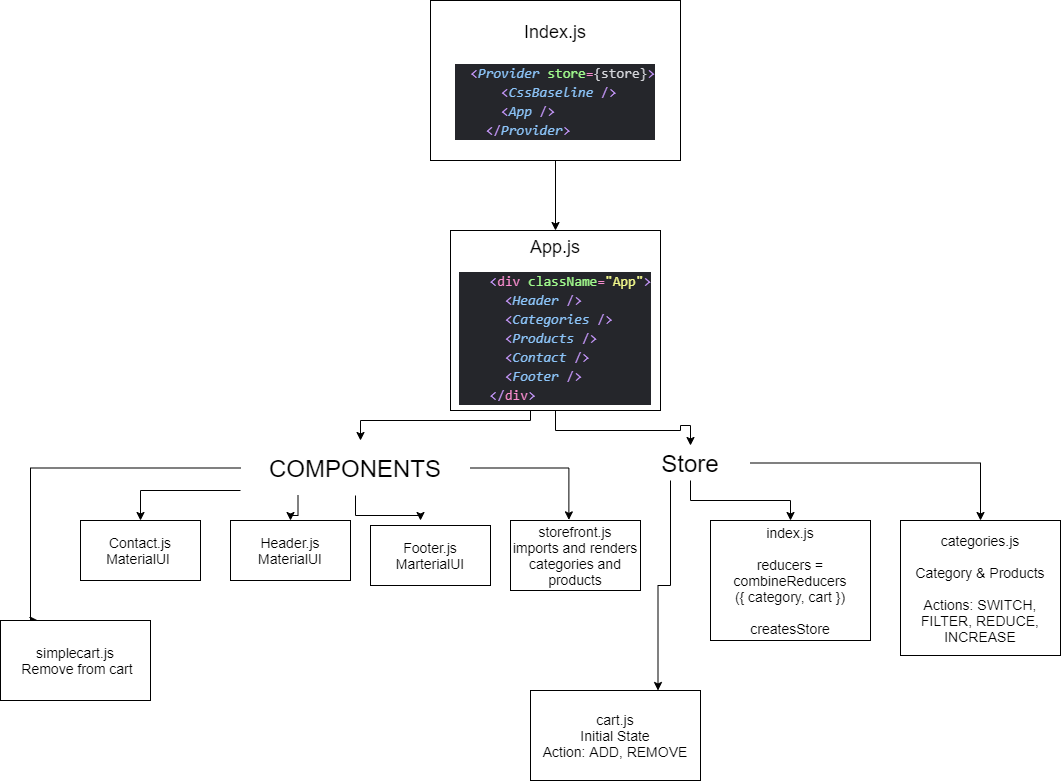

The diagram above was exported from draw.io. Its source (the exported page's mxGraphModel, read from the mxfile embedded in the PNG):
<mxGraphModel dx="2114" dy="1692" grid="1" gridSize="10" guides="1" tooltips="1" connect="1" arrows="1" fold="1" page="1" pageScale="1" pageWidth="850" pageHeight="1100" math="0" shadow="0">
  <root>
    <mxCell id="0" />
    <mxCell id="1" parent="0" />
    <mxCell id="SngzFy5mvsBC670eRF0n-3" value="" style="edgeStyle=orthogonalEdgeStyle;rounded=0;orthogonalLoop=1;jettySize=auto;html=1;" parent="1" source="SngzFy5mvsBC670eRF0n-1" target="SngzFy5mvsBC670eRF0n-2" edge="1">
      <mxGeometry relative="1" as="geometry" />
    </mxCell>
    <mxCell id="SngzFy5mvsBC670eRF0n-1" value="&lt;span style=&quot;font-size: 18px&quot;&gt;Index.js&lt;br&gt;&lt;br&gt;&lt;/span&gt;&lt;div style=&quot;color: rgb(213 , 214 , 219) ; background-color: rgb(37 , 38 , 43) ; font-family: &amp;#34;consolas&amp;#34; , &amp;#34;courier new&amp;#34; , monospace ; font-size: 14px ; line-height: 19px&quot;&gt;&lt;div style=&quot;text-align: left&quot;&gt;&amp;nbsp;&amp;nbsp;&lt;span style=&quot;color: #c395f7&quot;&gt;&amp;lt;&lt;/span&gt;&lt;span style=&quot;color: #8cc4f9 ; font-style: italic&quot;&gt;Provider&lt;/span&gt;&amp;nbsp;&lt;span style=&quot;color: #a0f98c&quot;&gt;store&lt;/span&gt;&lt;span style=&quot;color: #f98ccf&quot;&gt;=&lt;/span&gt;{store}&lt;span style=&quot;color: #c395f7&quot;&gt;&amp;gt;&lt;/span&gt;&lt;/div&gt;&lt;div style=&quot;text-align: left&quot;&gt;&amp;nbsp;&amp;nbsp;&amp;nbsp;&amp;nbsp;&amp;nbsp;&amp;nbsp;&lt;span style=&quot;color: #c395f7&quot;&gt;&amp;lt;&lt;/span&gt;&lt;span style=&quot;color: #8cc4f9 ; font-style: italic&quot;&gt;CssBaseline&lt;/span&gt;&amp;nbsp;&lt;span style=&quot;color: #c395f7&quot;&gt;/&amp;gt;&lt;/span&gt;&lt;/div&gt;&lt;div style=&quot;text-align: left&quot;&gt;&amp;nbsp;&amp;nbsp;&amp;nbsp;&amp;nbsp;&amp;nbsp;&amp;nbsp;&lt;span style=&quot;color: #c395f7&quot;&gt;&amp;lt;&lt;/span&gt;&lt;span style=&quot;color: #8cc4f9 ; font-style: italic&quot;&gt;App&lt;/span&gt;&amp;nbsp;&lt;span style=&quot;color: #c395f7&quot;&gt;/&amp;gt;&lt;/span&gt;&lt;/div&gt;&lt;div style=&quot;text-align: left&quot;&gt;&amp;nbsp;&amp;nbsp;&amp;nbsp;&amp;nbsp;&lt;span style=&quot;color: #c395f7&quot;&gt;&amp;lt;/&lt;/span&gt;&lt;span style=&quot;color: #8cc4f9 ; font-style: italic&quot;&gt;Provider&lt;/span&gt;&lt;span style=&quot;color: #c395f7&quot;&gt;&amp;gt;&lt;/span&gt;&lt;/div&gt;&lt;/div&gt;" style="rounded=0;whiteSpace=wrap;html=1;" parent="1" vertex="1">
      <mxGeometry x="270" y="-20" width="250" height="160" as="geometry" />
    </mxCell>
    <mxCell id="SngzFy5mvsBC670eRF0n-10" value="" style="edgeStyle=orthogonalEdgeStyle;rounded=0;orthogonalLoop=1;jettySize=auto;html=1;" parent="1" source="SngzFy5mvsBC670eRF0n-2" target="SngzFy5mvsBC670eRF0n-8" edge="1">
      <mxGeometry relative="1" as="geometry">
        <Array as="points">
          <mxPoint x="370" y="400" />
          <mxPoint x="200" y="400" />
        </Array>
      </mxGeometry>
    </mxCell>
    <mxCell id="SngzFy5mvsBC670eRF0n-12" style="edgeStyle=orthogonalEdgeStyle;rounded=0;orthogonalLoop=1;jettySize=auto;html=1;" parent="1" source="SngzFy5mvsBC670eRF0n-2" target="SngzFy5mvsBC670eRF0n-11" edge="1">
      <mxGeometry relative="1" as="geometry" />
    </mxCell>
    <mxCell id="SngzFy5mvsBC670eRF0n-2" value="&lt;font style=&quot;font-size: 18px&quot;&gt;App.js&lt;br&gt;&lt;/font&gt;&lt;br&gt;&lt;div style=&quot;color: rgb(213 , 214 , 219) ; background-color: rgb(37 , 38 , 43) ; font-family: &amp;#34;consolas&amp;#34; , &amp;#34;courier new&amp;#34; , monospace ; font-size: 14px ; line-height: 19px&quot;&gt;&lt;div style=&quot;text-align: left&quot;&gt;&lt;span style=&quot;color: #a0f98c&quot;&gt;&amp;nbsp;&amp;nbsp;&amp;nbsp;&amp;nbsp;&lt;/span&gt;&lt;span style=&quot;color: #c395f7&quot;&gt;&amp;lt;&lt;/span&gt;&lt;span style=&quot;color: #f98ccf&quot;&gt;div&lt;/span&gt;&lt;span style=&quot;color: #a0f98c&quot;&gt;&amp;nbsp;className&lt;/span&gt;&lt;span style=&quot;color: #f98ccf&quot;&gt;=&lt;/span&gt;&lt;span style=&quot;color: #f3f98c&quot;&gt;&quot;App&quot;&lt;/span&gt;&lt;span style=&quot;color: #c395f7&quot;&gt;&amp;gt;&lt;/span&gt;&lt;/div&gt;&lt;div style=&quot;text-align: left&quot;&gt;&lt;span style=&quot;color: #a0f98c&quot;&gt;&amp;nbsp;&amp;nbsp;&amp;nbsp;&amp;nbsp;&amp;nbsp;&amp;nbsp;&lt;/span&gt;&lt;span style=&quot;color: #c395f7&quot;&gt;&amp;lt;&lt;/span&gt;&lt;span style=&quot;color: #8cc4f9 ; font-style: italic&quot;&gt;Header&lt;/span&gt;&lt;span style=&quot;color: #a0f98c&quot;&gt;&amp;nbsp;&lt;/span&gt;&lt;span style=&quot;color: #c395f7&quot;&gt;/&amp;gt;&lt;/span&gt;&lt;/div&gt;&lt;div style=&quot;text-align: left&quot;&gt;&lt;span style=&quot;color: #a0f98c&quot;&gt;&amp;nbsp;&amp;nbsp;&amp;nbsp;&amp;nbsp;&amp;nbsp;&amp;nbsp;&lt;/span&gt;&lt;span style=&quot;color: #c395f7&quot;&gt;&amp;lt;&lt;/span&gt;&lt;span style=&quot;color: #8cc4f9 ; font-style: italic&quot;&gt;Categories&lt;/span&gt;&lt;span style=&quot;color: #a0f98c&quot;&gt;&amp;nbsp;&lt;/span&gt;&lt;span style=&quot;color: #c395f7&quot;&gt;/&amp;gt;&lt;/span&gt;&lt;/div&gt;&lt;div style=&quot;text-align: left&quot;&gt;&lt;span style=&quot;color: #a0f98c&quot;&gt;&amp;nbsp;&amp;nbsp;&amp;nbsp;&amp;nbsp;&amp;nbsp;&amp;nbsp;&lt;/span&gt;&lt;span style=&quot;color: #c395f7&quot;&gt;&amp;lt;&lt;/span&gt;&lt;span style=&quot;color: #8cc4f9 ; font-style: italic&quot;&gt;Products&lt;/span&gt;&lt;span style=&quot;color: #a0f98c&quot;&gt;&amp;nbsp;&lt;/span&gt;&lt;span style=&quot;color: #c395f7&quot;&gt;/&amp;gt;&lt;/span&gt;&lt;/div&gt;&lt;div style=&quot;text-align: left&quot;&gt;&lt;span style=&quot;color: #a0f98c&quot;&gt;&amp;nbsp;&amp;nbsp;&amp;nbsp;&amp;nbsp;&amp;nbsp;&amp;nbsp;&lt;/span&gt;&lt;span style=&quot;color: #c395f7&quot;&gt;&amp;lt;&lt;/span&gt;&lt;span style=&quot;color: #8cc4f9 ; font-style: italic&quot;&gt;Contact&lt;/span&gt;&lt;span style=&quot;color: #a0f98c&quot;&gt;&amp;nbsp;&lt;/span&gt;&lt;span style=&quot;color: #c395f7&quot;&gt;/&amp;gt;&lt;/span&gt;&lt;/div&gt;&lt;div style=&quot;text-align: left&quot;&gt;&lt;span style=&quot;color: #a0f98c&quot;&gt;&amp;nbsp;&amp;nbsp;&amp;nbsp;&amp;nbsp;&amp;nbsp;&amp;nbsp;&lt;/span&gt;&lt;span style=&quot;color: #c395f7&quot;&gt;&amp;lt;&lt;/span&gt;&lt;span style=&quot;color: #8cc4f9 ; font-style: italic&quot;&gt;Footer&lt;/span&gt;&lt;span style=&quot;color: #a0f98c&quot;&gt;&amp;nbsp;&lt;/span&gt;&lt;span style=&quot;color: #c395f7&quot;&gt;/&amp;gt;&lt;/span&gt;&lt;/div&gt;&lt;div style=&quot;text-align: left&quot;&gt;&lt;span style=&quot;color: #a0f98c&quot;&gt;&amp;nbsp;&amp;nbsp;&amp;nbsp;&amp;nbsp;&lt;/span&gt;&lt;span style=&quot;color: #c395f7&quot;&gt;&amp;lt;/&lt;/span&gt;&lt;span style=&quot;color: #f98ccf&quot;&gt;div&lt;/span&gt;&lt;span style=&quot;color: #c395f7&quot;&gt;&amp;gt;&lt;/span&gt;&lt;/div&gt;&lt;/div&gt;" style="rounded=0;whiteSpace=wrap;html=1;" parent="1" vertex="1">
      <mxGeometry x="290" y="210" width="210" height="180" as="geometry" />
    </mxCell>
    <mxCell id="SngzFy5mvsBC670eRF0n-4" value="&lt;font style=&quot;font-size: 14px&quot;&gt;Contact.js&lt;br&gt;MaterialUI&amp;nbsp;&lt;/font&gt;" style="rounded=0;whiteSpace=wrap;html=1;" parent="1" vertex="1">
      <mxGeometry x="-80" y="500" width="120" height="60" as="geometry" />
    </mxCell>
    <mxCell id="SngzFy5mvsBC670eRF0n-5" value="&lt;font style=&quot;font-size: 14px&quot;&gt;Header.js&lt;br&gt;MaterialUI&lt;/font&gt;" style="rounded=0;whiteSpace=wrap;html=1;" parent="1" vertex="1">
      <mxGeometry x="70" y="500" width="120" height="60" as="geometry" />
    </mxCell>
    <mxCell id="SngzFy5mvsBC670eRF0n-6" value="&lt;font style=&quot;font-size: 14px&quot;&gt;Footer.js&lt;br&gt;MarterialUI&lt;/font&gt;" style="rounded=0;whiteSpace=wrap;html=1;" parent="1" vertex="1">
      <mxGeometry x="210" y="505" width="120" height="60" as="geometry" />
    </mxCell>
    <mxCell id="SngzFy5mvsBC670eRF0n-7" value="&lt;font style=&quot;font-size: 14px&quot;&gt;storefront.js&lt;br&gt;imports and renders categories and products&lt;/font&gt;" style="rounded=0;whiteSpace=wrap;html=1;" parent="1" vertex="1">
      <mxGeometry x="350" y="500" width="130" height="70" as="geometry" />
    </mxCell>
    <mxCell id="SngzFy5mvsBC670eRF0n-13" style="edgeStyle=orthogonalEdgeStyle;rounded=0;orthogonalLoop=1;jettySize=auto;html=1;" parent="1" source="SngzFy5mvsBC670eRF0n-8" target="SngzFy5mvsBC670eRF0n-4" edge="1">
      <mxGeometry relative="1" as="geometry">
        <Array as="points">
          <mxPoint x="-20" y="470" />
        </Array>
      </mxGeometry>
    </mxCell>
    <mxCell id="SngzFy5mvsBC670eRF0n-14" style="edgeStyle=orthogonalEdgeStyle;rounded=0;orthogonalLoop=1;jettySize=auto;html=1;exitX=0.25;exitY=1;exitDx=0;exitDy=0;" parent="1" source="SngzFy5mvsBC670eRF0n-8" target="SngzFy5mvsBC670eRF0n-5" edge="1">
      <mxGeometry relative="1" as="geometry" />
    </mxCell>
    <mxCell id="SngzFy5mvsBC670eRF0n-15" style="edgeStyle=orthogonalEdgeStyle;rounded=0;orthogonalLoop=1;jettySize=auto;html=1;" parent="1" source="SngzFy5mvsBC670eRF0n-8" edge="1">
      <mxGeometry relative="1" as="geometry">
        <mxPoint x="260" y="500" as="targetPoint" />
      </mxGeometry>
    </mxCell>
    <mxCell id="SngzFy5mvsBC670eRF0n-16" style="edgeStyle=orthogonalEdgeStyle;rounded=0;orthogonalLoop=1;jettySize=auto;html=1;entryX=0.449;entryY=-0.009;entryDx=0;entryDy=0;entryPerimeter=0;" parent="1" source="SngzFy5mvsBC670eRF0n-8" target="SngzFy5mvsBC670eRF0n-7" edge="1">
      <mxGeometry relative="1" as="geometry" />
    </mxCell>
    <mxCell id="KMDI7mfETGuXbjqqUqjw-3" style="edgeStyle=orthogonalEdgeStyle;rounded=0;orthogonalLoop=1;jettySize=auto;html=1;entryX=0.25;entryY=0;entryDx=0;entryDy=0;" edge="1" parent="1" source="SngzFy5mvsBC670eRF0n-8" target="KMDI7mfETGuXbjqqUqjw-1">
      <mxGeometry relative="1" as="geometry">
        <Array as="points">
          <mxPoint x="-130" y="448" />
        </Array>
      </mxGeometry>
    </mxCell>
    <mxCell id="SngzFy5mvsBC670eRF0n-8" value="&lt;font style=&quot;font-size: 24px&quot;&gt;COMPONENTS&lt;/font&gt;" style="text;html=1;strokeColor=none;fillColor=none;align=center;verticalAlign=middle;whiteSpace=wrap;rounded=0;" parent="1" vertex="1">
      <mxGeometry x="80" y="420" width="230" height="55" as="geometry" />
    </mxCell>
    <mxCell id="SngzFy5mvsBC670eRF0n-19" style="edgeStyle=orthogonalEdgeStyle;rounded=0;orthogonalLoop=1;jettySize=auto;html=1;entryX=0.5;entryY=0;entryDx=0;entryDy=0;" parent="1" source="SngzFy5mvsBC670eRF0n-11" target="SngzFy5mvsBC670eRF0n-17" edge="1">
      <mxGeometry relative="1" as="geometry" />
    </mxCell>
    <mxCell id="SngzFy5mvsBC670eRF0n-20" style="edgeStyle=orthogonalEdgeStyle;rounded=0;orthogonalLoop=1;jettySize=auto;html=1;entryX=0.5;entryY=0;entryDx=0;entryDy=0;" parent="1" source="SngzFy5mvsBC670eRF0n-11" target="SngzFy5mvsBC670eRF0n-18" edge="1">
      <mxGeometry relative="1" as="geometry" />
    </mxCell>
    <mxCell id="KMDI7mfETGuXbjqqUqjw-5" style="edgeStyle=orthogonalEdgeStyle;rounded=0;orthogonalLoop=1;jettySize=auto;html=1;entryX=0.75;entryY=0;entryDx=0;entryDy=0;" edge="1" parent="1" source="SngzFy5mvsBC670eRF0n-11" target="KMDI7mfETGuXbjqqUqjw-4">
      <mxGeometry relative="1" as="geometry">
        <Array as="points">
          <mxPoint x="510" y="565" />
          <mxPoint x="498" y="565" />
        </Array>
      </mxGeometry>
    </mxCell>
    <mxCell id="SngzFy5mvsBC670eRF0n-11" value="&lt;font style=&quot;font-size: 24px&quot;&gt;Store&lt;/font&gt;" style="text;html=1;strokeColor=none;fillColor=none;align=center;verticalAlign=middle;whiteSpace=wrap;rounded=0;" parent="1" vertex="1">
      <mxGeometry x="470" y="425" width="120" height="35" as="geometry" />
    </mxCell>
    <mxCell id="SngzFy5mvsBC670eRF0n-17" value="&lt;font style=&quot;font-size: 14px&quot;&gt;index.js&lt;br&gt;&lt;br&gt;reducers = combineReducers&lt;br&gt;({ category, cart })&lt;br&gt;&lt;br&gt;createsStore&lt;/font&gt;" style="rounded=0;whiteSpace=wrap;html=1;" parent="1" vertex="1">
      <mxGeometry x="550" y="500" width="160" height="120" as="geometry" />
    </mxCell>
    <mxCell id="SngzFy5mvsBC670eRF0n-18" value="&lt;font style=&quot;font-size: 14px&quot;&gt;categories.js&lt;br&gt;&lt;br&gt;Category &amp;amp; Products&lt;br&gt;&lt;br&gt;Actions: SWITCH, FILTER, REDUCE, INCREASE&lt;br&gt;&lt;/font&gt;" style="rounded=0;whiteSpace=wrap;html=1;" parent="1" vertex="1">
      <mxGeometry x="740" y="500" width="160" height="135" as="geometry" />
    </mxCell>
    <mxCell id="KMDI7mfETGuXbjqqUqjw-1" value="&lt;font style=&quot;font-size: 14px&quot;&gt;simplecart.js&lt;br&gt;&amp;nbsp;Remove from cart&lt;/font&gt;" style="rounded=0;whiteSpace=wrap;html=1;" vertex="1" parent="1">
      <mxGeometry x="-160" y="600" width="150" height="80" as="geometry" />
    </mxCell>
    <mxCell id="KMDI7mfETGuXbjqqUqjw-4" value="&lt;font style=&quot;font-size: 14px&quot;&gt;cart.js&lt;br&gt;Initial State&lt;br&gt;Action: ADD, REMOVE&lt;/font&gt;" style="rounded=0;whiteSpace=wrap;html=1;" vertex="1" parent="1">
      <mxGeometry x="370" y="670" width="170" height="90" as="geometry" />
    </mxCell>
  </root>
</mxGraphModel>